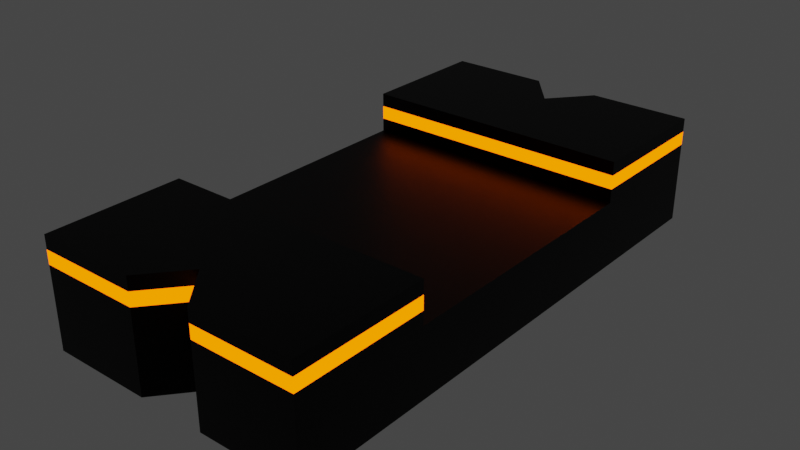 # Source: Pont_milieu.blend  (saved by Blender 2.83.18; exported with 4.5.12 LTS)
import bpy
from mathutils import Matrix  # noqa: F401  (used for matrix-valued properties, if any)

bpy.ops.wm.read_factory_settings(use_empty=True)
scene = bpy.context.scene
scene.name = 'Scene'

# ---- collections
col_collection = bpy.data.collections.new('Collection'); scene.collection.children.link(col_collection)

# ---- materials (node trees are filled in below, after node groups)
mat_fer0_005 = bpy.data.materials.new('Fer0.005')
mat_fer0_005.alpha_threshold = 0.0
mat_fer0_005.use_transparent_shadow = False
mat_fer0_005.line_color = (0.0, 0.0, 0.0, 1.0)
mat_laid18_004 = bpy.data.materials.new('Laid18.004')
mat_laid18_004.use_transparent_shadow = False
mat_fer0_004 = bpy.data.materials.new('Fer0.004')
mat_fer0_004.alpha_threshold = 0.0
mat_fer0_004.use_transparent_shadow = False
mat_fer0_004.line_color = (0.0, 0.0, 0.0, 1.0)
mat_laid18_003 = bpy.data.materials.new('Laid18.003')
mat_laid18_003.use_transparent_shadow = False

# ---- material node trees
mat_fer0_005.use_nodes = True; mat_fer0_005.node_tree.nodes.clear()
_N = mat_fer0_005.node_tree.nodes; _L = mat_fer0_005.node_tree.links
n0 = _N.new('ShaderNodeOutputMaterial'); n0.name = 'Material Output'; n0.location = (300, 300)
n1 = _N.new('ShaderNodeBsdfPrincipled'); n1.name = 'Principled BSDF'; n1.location = (10, 300)
n1.distribution = 'GGX'
n1.subsurface_method = 'BURLEY'
n1.inputs[0].default_value = (0.0, 0.0, 0.0, 1.0)
n1.inputs[1].default_value = 0.8
n1.inputs[3].default_value = 1.45
n1.inputs[20].default_value = 0.5
n1.inputs[27].default_value = (0.0, 0.0, 0.0, 1.0)
n1.inputs[28].default_value = 1.0
_L.new(n1.outputs[0], n0.inputs[0])
n0.is_active_output = True
mat_laid18_004.use_nodes = True; mat_laid18_004.node_tree.nodes.clear()
_N = mat_laid18_004.node_tree.nodes; _L = mat_laid18_004.node_tree.links
n0 = _N.new('ShaderNodeOutputMaterial'); n0.name = 'Material Output'; n0.location = (300, 300)
n1 = _N.new('ShaderNodeEmission'); n1.name = 'Émission'; n1.location = (10, 300)
n1.inputs[0].default_value = (1.0, 0.126, 0.0, 1.0)
n1.inputs[1].default_value = 3.0
_L.new(n1.outputs[0], n0.inputs[0])
n0.is_active_output = True
mat_fer0_004.use_nodes = True; mat_fer0_004.node_tree.nodes.clear()
_N = mat_fer0_004.node_tree.nodes; _L = mat_fer0_004.node_tree.links
n0 = _N.new('ShaderNodeOutputMaterial'); n0.name = 'Material Output'; n0.location = (300, 300)
n1 = _N.new('ShaderNodeBsdfPrincipled'); n1.name = 'Principled BSDF'; n1.location = (10, 300)
n1.distribution = 'GGX'
n1.subsurface_method = 'BURLEY'
n1.inputs[0].default_value = (0.0, 0.0, 0.0, 1.0)
n1.inputs[1].default_value = 0.8
n1.inputs[3].default_value = 1.45
n1.inputs[20].default_value = 0.5
n1.inputs[27].default_value = (0.0, 0.0, 0.0, 1.0)
n1.inputs[28].default_value = 1.0
_L.new(n1.outputs[0], n0.inputs[0])
n0.is_active_output = True
mat_laid18_003.use_nodes = True; mat_laid18_003.node_tree.nodes.clear()
_N = mat_laid18_003.node_tree.nodes; _L = mat_laid18_003.node_tree.links
n0 = _N.new('ShaderNodeOutputMaterial'); n0.name = 'Material Output'; n0.location = (300, 300)
n1 = _N.new('ShaderNodeEmission'); n1.name = 'Émission'; n1.location = (10, 300)
n1.inputs[0].default_value = (1.0, 0.126, 0.0, 1.0)
n1.inputs[1].default_value = 3.0
_L.new(n1.outputs[0], n0.inputs[0])
n0.is_active_output = True

# ---- world
world_world = bpy.data.worlds.new('World'); scene.world = world_world
world_world.use_nodes = True; world_world.node_tree.nodes.clear()
_N = world_world.node_tree.nodes; _L = world_world.node_tree.links
n0 = _N.new('ShaderNodeOutputWorld'); n0.name = 'World Output'; n0.location = (300, 300)
n1 = _N.new('ShaderNodeBackground'); n1.name = 'Background'; n1.location = (10, 300)
n1.inputs[0].default_value = (0.05088, 0.05088, 0.05088, 1.0)
_L.new(n1.outputs[0], n0.inputs[0])
n0.is_active_output = True
world_world.color = (0.05088, 0.05088, 0.05088)
world_world.use_sun_shadow = False
world_world.sun_shadow_jitter_overblur = 0.0

# ---- meshes
me_cube_146 = bpy.data.meshes.new('Cube.146')
me_cube_146.from_pydata([(1.0, -1.0, 0.1507), (1.0, 1.0, 0.1507), (1.0, 1.0, 0.4507), (1.0, 1.0, 0.2507), (1.0, 1.0, 0.3507), (1.0, -1.0, 0.4507), (1.0, -1.0, 0.2507), (1.0, -1.0, 0.3507), (5.96e-08, 1.7, -0.3493), (0.25, 2.0, -0.3493), (0.25, 2.0, 0.4507), (5.96e-08, 1.7, 0.4507), (0.75, 2.0, -0.3493), (1.0, 2.0, -0.3493), (1.0, 2.0, 0.4507), (0.75, 2.0, 0.4507), (5.96e-08, 1.7, 0.2507), (0.25, 2.0, 0.2507), (0.75, 2.0, 0.2507), (1.0, 2.0, 0.2507), (5.96e-08, 1.7, 0.3507), (0.25, 2.0, 0.3507), (0.75, 2.0, 0.3507), (1.0, 2.0, 0.3507), (0.25, -2.0, -0.3493), (5.96e-08, -1.7, -0.3493), (5.96e-08, -1.7, 0.4507), (0.25, -2.0, 0.4507), (1.0, -2.0, -0.3493), (0.75, -2.0, -0.3493), (0.75, -2.0, 0.4507), (1.0, -2.0, 0.4507), (0.25, -2.0, 0.2507), (5.96e-08, -1.7, 0.2507), (1.0, -2.0, 0.2507), (0.75, -2.0, 0.2507), (5.96e-08, -1.7, 0.3507), (0.25, -2.0, 0.3507), (1.0, -2.0, 0.3507), (0.75, -2.0, 0.3507), (-1.0, -1.0, 0.1507), (-1.0, 1.0, 0.1507), (-1.0, 1.0, 0.4507), (-1.0, 1.0, 0.2507), (-1.0, 1.0, 0.3507), (-1.0, -1.0, 0.4507), (-1.0, -1.0, 0.2507), (-1.0, -1.0, 0.3507), (-1.0, 2.0, -0.3493), (-0.75, 2.0, -0.3493), (-0.75, 2.0, 0.4507), (-1.0, 2.0, 0.4507), (-0.25, 2.0, -0.3493), (-0.25, 2.0, 0.4507), (-1.0, 2.0, 0.2507), (-0.75, 2.0, 0.2507), (-0.25, 2.0, 0.2507), (5.96e-08, 1.7, 0.2507), (-1.0, 2.0, 0.3507), (-0.75, 2.0, 0.3507), (-0.25, 2.0, 0.3507), (-0.75, -2.0, -0.3493), (-1.0, -2.0, -0.3493), (-1.0, -2.0, 0.4507), (-0.75, -2.0, 0.4507), (-0.25, -2.0, -0.3493), (-0.25, -2.0, 0.4507), (-0.75, -2.0, 0.2507), (-1.0, -2.0, 0.2507), (-0.25, -2.0, 0.2507), (-1.0, -2.0, 0.3507), (-0.75, -2.0, 0.3507), (-0.25, -2.0, 0.3507)], [], [(28, 13, 19, 3, 1, 0, 6, 34), (3, 4, 44, 43), (39, 30, 27, 37), (21, 10, 15, 22), (12, 13, 28, 29, 24, 25, 8, 9), (2, 14, 15, 10, 11, 53, 50, 51, 42), (35, 32, 24, 29), (19, 23, 4, 3), (17, 21, 22, 18), (35, 39, 37, 32), (9, 17, 18, 12), (7, 5, 31, 38), (7, 47, 45, 5), (6, 7, 38, 34), (41, 1, 3, 43), (23, 14, 2, 4), (0, 40, 46, 6), (28, 34, 35, 29), (17, 9, 8, 16), (19, 13, 12, 18), (24, 32, 33, 25), (21, 17, 16, 20), (23, 19, 18, 22), (10, 21, 20, 11), (14, 23, 22, 15), (37, 27, 26, 36), (39, 35, 34, 38), (32, 37, 36, 33), (30, 39, 38, 31), (44, 42, 51, 58), (43, 44, 58, 54), (72, 66, 64, 71), (59, 50, 53, 60), (52, 8, 25, 65, 61, 62, 48, 49), (46, 47, 7, 6), (69, 67, 61, 65), (2, 42, 44, 4), (55, 59, 60, 56), (69, 72, 71, 67), (70, 63, 45, 47), (49, 55, 56, 52), (68, 70, 47, 46), (45, 63, 64, 66, 26, 27, 30, 31, 5), (41, 40, 0, 1), (25, 33, 69, 65), (55, 49, 48, 54), (57, 8, 52, 56), (61, 67, 68, 62), (59, 55, 54, 58), (20, 57, 56, 60), (50, 59, 58, 51), (11, 20, 60, 53), (71, 64, 63, 70), (72, 69, 33, 36), (67, 71, 70, 68), (66, 72, 36, 26), (48, 62, 68, 46, 40, 41, 43, 54)])
me_cube_146.polygons.foreach_set('material_index', [0, 1, 0, 0, 0, 2, 0, 1, 1, 1, 0, 0, 0, 1, 2, 0, 2, 0, 0, 0, 0, 1, 1, 0, 0, 0, 1, 1, 0, 2, 3, 2, 2, 2, 3, 2, 0, 3, 3, 2, 2, 3, 0, 2, 2, 2, 2, 2, 3, 3, 2, 2, 2, 3, 3, 2, 2])
_uv = me_cube_146.uv_layers.new(name='CarteUV')
_uv.uv.foreach_set('vector', [0.375, 0.7188, 0.375, 0.5312, 0.5625, 0.625, 0.5625, 0.75, 0.625, 0.5, 0.625, 0.75, 0.5625, 0.5, 0.5625, 0.625, 0.5625, 0.75, 0.5938, 0.75, 0.5938, 1.0, 0.5625, 1.0, 0.5938, 0.8125, 0.625, 0.8125, 0.625, 0.9375, 0.5938, 0.9375, 0.5938, 0.3125, 0.625, 0.3125, 0.625, 0.4375, 0.5938, 0.4375, 0.3125, 0.5, 0.375, 0.5312, 0.375, 0.7188, 0.3125, 0.75, 0.1875, 0.75, 0.125, 0.7188, 0.125, 0.5312, 0.1875, 0.5, 0.625, 0.75, 0.625, 0.625, 0.625, 0.4375, 0.625, 0.3125, 0.625, 0.125, 0.625, 0.4375, 0.625, 0.3125, 0.625, 0.125, 0.625, 0.0, 0.5625, 0.8125, 0.5625, 0.9375, 0.1875, 0.75, 0.3125, 0.75, 0.5625, 0.625, 0.5938, 0.625, 0.5938, 0.75, 0.5625, 0.75, 0.5625, 0.3125, 0.5938, 0.3125, 0.5938, 0.4375, 0.5625, 0.4375, 0.5625, 0.8125, 0.5938, 0.8125, 0.5938, 0.9375, 0.5625, 0.9375, 0.375, 0.3125, 0.5625, 0.3125, 0.5625, 0.4375, 0.375, 0.4375, 0.5938, 0.5, 0.625, 0.5, 0.625, 0.625, 0.5938, 0.625, 0.5938, 0.5, 0.5938, 0.25, 0.625, 0.25, 0.625, 0.5, 0.5625, 0.5, 0.5938, 0.5, 0.5938, 0.625, 0.5625, 0.625, 0.625, 0.25, 0.625, 0.5, 0.5625, 0.75, 0.5625, 1.0, 0.5938, 0.625, 0.625, 0.625, 0.625, 0.75, 0.5938, 0.75, 0.625, 0.75, 0.625, 1.0, 0.5625, 0.25, 0.5625, 0.5, 0.375, 0.7188, 0.5625, 0.625, 0.5625, 0.8125, 0.3125, 0.75, 0.5625, 0.3125, 0.375, 0.3125, 0.3438, 0.3125, 0.5625, 0.125, 0.5625, 0.625, 0.375, 0.5312, 0.375, 0.4375, 0.5625, 0.4375, 0.1875, 0.75, 0.5625, 0.9375, 0.5625, 1.0, 0.125, 0.75, 0.5938, 0.3125, 0.5625, 0.3125, 0.5625, 0.125, 0.5938, 0.125, 0.5938, 0.625, 0.5625, 0.625, 0.5625, 0.4375, 0.5938, 0.4375, 0.625, 0.3125, 0.5938, 0.3125, 0.5938, 0.125, 0.625, 0.125, 0.625, 0.625, 0.5938, 0.625, 0.5938, 0.4375, 0.625, 0.4375, 0.5938, 0.9375, 0.625, 0.9375, 0.625, 1.0, 0.5938, 1.0, 0.5938, 0.8125, 0.5625, 0.8125, 0.5625, 0.625, 0.5938, 0.625, 0.5625, 0.9375, 0.5938, 0.9375, 0.5938, 1.0, 0.5625, 1.0, 0.625, 0.8125, 0.5938, 0.8125, 0.5938, 0.625, 0.625, 0.625, 0.5938, 0.0, 0.625, 0.0, 0.625, 0.125, 0.5938, 0.125, 0.5625, 0.0, 0.5938, 0.0, 0.5938, 0.125, 0.5625, 0.125, 0.5938, 0.8125, 0.625, 0.8125, 0.625, 0.9375, 0.5938, 0.9375, 0.5938, 0.3125, 0.625, 0.3125, 0.625, 0.4375, 0.5938, 0.4375, 0.3125, 0.5, 0.375, 0.5312, 0.375, 0.7188, 0.3125, 0.75, 0.1875, 0.75, 0.125, 0.7188, 0.125, 0.5312, 0.1875, 0.5, 0.5625, 0.25, 0.5938, 0.25, 0.5938, 0.5, 0.5625, 0.5, 0.5625, 0.8125, 0.5625, 0.9375, 0.1875, 0.75, 0.3125, 0.75, 0.625, 0.75, 0.625, 0.0, 0.5938, 0.0, 0.5938, 0.75, 0.5625, 0.3125, 0.5938, 0.3125, 0.5938, 0.4375, 0.5625, 0.4375, 0.5625, 0.8125, 0.5938, 0.8125, 0.5938, 0.9375, 0.5625, 0.9375, 0.5938, 0.125, 0.625, 0.125, 0.625, 0.25, 0.5938, 0.25, 0.375, 0.3125, 0.5625, 0.3125, 0.5625, 0.4375, 0.375, 0.4375, 0.5625, 0.125, 0.5938, 0.125, 0.5938, 0.25, 0.5625, 0.25, 0.625, 0.25, 0.625, 0.125, 0.625, 0.9375, 0.625, 0.8125, 0.625, 0.625, 0.625, 0.9375, 0.625, 0.8125, 0.625, 0.625, 0.625, 0.5, 0.625, 0.25, 0.625, 1.0, 0.625, 0.75, 0.625, 0.5, 0.375, 0.7188, 0.5625, 0.625, 0.5625, 0.8125, 0.3125, 0.75, 0.5625, 0.3125, 0.375, 0.3125, 0.3438, 0.3125, 0.5625, 0.125, 0.5625, 0.625, 0.375, 0.5312, 0.375, 0.4375, 0.5625, 0.4375, 0.1875, 0.75, 0.5625, 0.9375, 0.5625, 1.0, 0.125, 0.75, 0.5938, 0.3125, 0.5625, 0.3125, 0.5625, 0.125, 0.5938, 0.125, 0.5938, 0.625, 0.5625, 0.625, 0.5625, 0.4375, 0.5938, 0.4375, 0.625, 0.3125, 0.5938, 0.3125, 0.5938, 0.125, 0.625, 0.125, 0.625, 0.625, 0.5938, 0.625, 0.5938, 0.4375, 0.625, 0.4375, 0.5938, 0.9375, 0.625, 0.9375, 0.625, 1.0, 0.5938, 1.0, 0.5938, 0.8125, 0.5625, 0.8125, 0.5625, 0.625, 0.5938, 0.625, 0.5625, 0.9375, 0.5938, 0.9375, 0.5938, 1.0, 0.5625, 1.0, 0.625, 0.8125, 0.5938, 0.8125, 0.5938, 0.625, 0.625, 0.625, 0.3438, 0.3125, 0.1562, 0.6875, 0.5625, 0.125, 0.5625, 0.25, 0.625, 1.0, 0.625, 0.25, 0.5625, 0.0, 0.5625, 0.125])
me_cube_146.materials.append(mat_fer0_005)
me_cube_146.materials.append(mat_laid18_004)
me_cube_146.materials.append(mat_fer0_004)
me_cube_146.materials.append(mat_laid18_003)
me_cube_146.use_remesh_fix_poles = True
me_cube_146.use_remesh_preserve_attributes = False
me_cube_146.use_mirror_vertex_groups = False
me_cube_146.update()

# ---- objects
ob_cube_118 = bpy.data.objects.new('Cube.118', me_cube_146)

# ---- transforms, parenting, visibility, modifiers, constraints
ob_cube_118.location = (0.0, 0.0, 0.3493)
ob_cube_118.lineart.crease_threshold = 0.0

# ---- collection membership
col_collection.objects.link(ob_cube_118)

# ---- scene / render settings (as saved in the file)
scene.frame_start = 1; scene.frame_end = 250; scene.frame_set(1)
scene.render.engine = 'BLENDER_EEVEE_NEXT'
scene.cycles.use_denoising = False
scene.cycles.samples = 128
scene.cycles.sampling_pattern = 'TABULATED_SOBOL'
scene.cycles.use_adaptive_sampling = False
scene.cycles.use_light_tree = False
scene.view_settings.view_transform = 'Filmic'
bpy.context.view_layer.update()

# ---- added for rendering (the .blend has no active camera): camera
cam_auto = bpy.data.cameras.new('AutoCamera')
cam_auto.lens = 50.0
cam_auto.sensor_width = 36.0
cam_auto.clip_end = 1000.0
ob_auto_camera = bpy.data.objects.new('AutoCamera', cam_auto)
scene.collection.objects.link(ob_auto_camera)
ob_auto_camera.location = (4.20341, -5.0441, 3.76273)
ob_auto_camera.rotation_euler = (1.09748, -7.21219e-08, 0.694738)
scene.camera = ob_auto_camera
bpy.context.view_layer.update()

